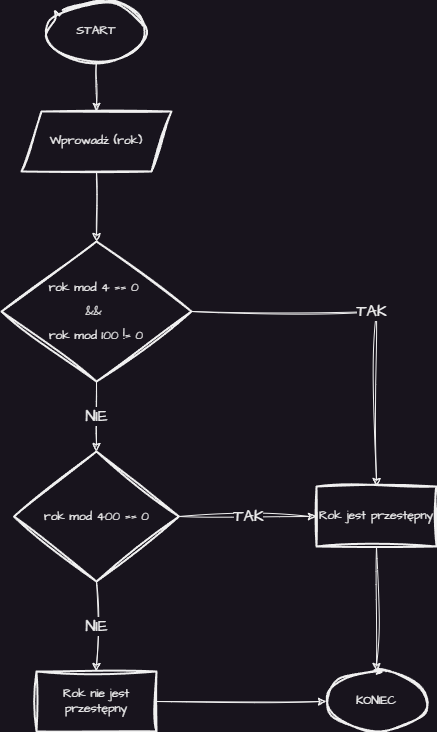

The diagram above was exported from draw.io. Its source (the exported page's mxGraphModel, read from the mxfile embedded in the PNG):
<mxGraphModel dx="1450" dy="573" grid="1" gridSize="10" guides="1" tooltips="1" connect="1" arrows="1" fold="1" page="0" pageScale="1" pageWidth="827" pageHeight="1169" background="none" math="0" shadow="0">
  <root>
    <mxCell id="0" />
    <mxCell id="1" parent="0" />
    <mxCell id="XmMcmeLGJs62hen2CC_U-3" value="" style="edgeStyle=orthogonalEdgeStyle;rounded=0;sketch=1;hachureGap=4;jiggle=2;curveFitting=1;orthogonalLoop=1;jettySize=auto;html=1;fontFamily=Architects Daughter;fontSource=https%3A%2F%2Ffonts.googleapis.com%2Fcss%3Ffamily%3DArchitects%2BDaughter;fontSize=12;" parent="1" source="XmMcmeLGJs62hen2CC_U-1" target="XmMcmeLGJs62hen2CC_U-2" edge="1">
      <mxGeometry relative="1" as="geometry" />
    </mxCell>
    <mxCell id="XmMcmeLGJs62hen2CC_U-1" value="START" style="strokeWidth=2;html=1;shape=mxgraph.flowchart.start_1;whiteSpace=wrap;sketch=1;hachureGap=4;jiggle=2;curveFitting=1;fontFamily=Architects Daughter;fontSource=https%3A%2F%2Ffonts.googleapis.com%2Fcss%3Ffamily%3DArchitects%2BDaughter;fontSize=12;" parent="1" vertex="1">
      <mxGeometry x="30" y="110" width="100" height="60" as="geometry" />
    </mxCell>
    <mxCell id="XmMcmeLGJs62hen2CC_U-5" value="" style="edgeStyle=orthogonalEdgeStyle;rounded=0;sketch=1;hachureGap=4;jiggle=2;curveFitting=1;orthogonalLoop=1;jettySize=auto;html=1;fontFamily=Architects Daughter;fontSource=https%3A%2F%2Ffonts.googleapis.com%2Fcss%3Ffamily%3DArchitects%2BDaughter;fontSize=12;" parent="1" source="XmMcmeLGJs62hen2CC_U-2" target="XmMcmeLGJs62hen2CC_U-4" edge="1">
      <mxGeometry relative="1" as="geometry" />
    </mxCell>
    <mxCell id="XmMcmeLGJs62hen2CC_U-2" value="Wprowadź (rok)" style="shape=parallelogram;perimeter=parallelogramPerimeter;whiteSpace=wrap;html=1;fixedSize=1;fontSize=12;fontFamily=Architects Daughter;strokeWidth=2;sketch=1;hachureGap=4;jiggle=2;curveFitting=1;fontSource=https%3A%2F%2Ffonts.googleapis.com%2Fcss%3Ffamily%3DArchitects%2BDaughter;" parent="1" vertex="1">
      <mxGeometry x="5" y="220" width="150" height="60" as="geometry" />
    </mxCell>
    <mxCell id="XmMcmeLGJs62hen2CC_U-12" value="TAK" style="edgeStyle=orthogonalEdgeStyle;rounded=0;sketch=1;hachureGap=4;jiggle=2;curveFitting=1;orthogonalLoop=1;jettySize=auto;html=1;fontFamily=Architects Daughter;fontSource=https%3A%2F%2Ffonts.googleapis.com%2Fcss%3Ffamily%3DArchitects%2BDaughter;fontSize=16;" parent="1" source="XmMcmeLGJs62hen2CC_U-4" target="XmMcmeLGJs62hen2CC_U-11" edge="1">
      <mxGeometry relative="1" as="geometry" />
    </mxCell>
    <mxCell id="XmMcmeLGJs62hen2CC_U-14" value="NIE" style="edgeStyle=orthogonalEdgeStyle;rounded=0;sketch=1;hachureGap=4;jiggle=2;curveFitting=1;orthogonalLoop=1;jettySize=auto;html=1;fontFamily=Architects Daughter;fontSource=https%3A%2F%2Ffonts.googleapis.com%2Fcss%3Ffamily%3DArchitects%2BDaughter;fontSize=16;" parent="1" source="XmMcmeLGJs62hen2CC_U-4" target="XmMcmeLGJs62hen2CC_U-13" edge="1">
      <mxGeometry relative="1" as="geometry" />
    </mxCell>
    <mxCell id="XmMcmeLGJs62hen2CC_U-4" value="&lt;p style=&quot;line-height: 100%; font-size: 12px;&quot;&gt;rok mod 4 == 0&amp;nbsp;&lt;/p&gt;&lt;p style=&quot;line-height: 100%; font-size: 12px;&quot;&gt;&amp;amp;&amp;amp;&amp;nbsp;&lt;/p&gt;&lt;p style=&quot;line-height: 100%; font-size: 12px;&quot;&gt;rok mod 100 != 0&lt;/p&gt;" style="rhombus;whiteSpace=wrap;html=1;fontSize=12;fontFamily=Architects Daughter;strokeWidth=2;sketch=1;hachureGap=4;jiggle=2;curveFitting=1;fontSource=https%3A%2F%2Ffonts.googleapis.com%2Fcss%3Ffamily%3DArchitects%2BDaughter;verticalAlign=middle;horizontal=1;align=center;labelPosition=center;verticalLabelPosition=middle;" parent="1" vertex="1">
      <mxGeometry x="-15" y="350" width="190" height="140" as="geometry" />
    </mxCell>
    <mxCell id="XmMcmeLGJs62hen2CC_U-35" style="edgeStyle=orthogonalEdgeStyle;rounded=0;sketch=1;hachureGap=4;jiggle=2;curveFitting=1;orthogonalLoop=1;jettySize=auto;html=1;fontFamily=Architects Daughter;fontSource=https%3A%2F%2Ffonts.googleapis.com%2Fcss%3Ffamily%3DArchitects%2BDaughter;fontSize=12;" parent="1" source="XmMcmeLGJs62hen2CC_U-11" target="XmMcmeLGJs62hen2CC_U-33" edge="1">
      <mxGeometry relative="1" as="geometry" />
    </mxCell>
    <mxCell id="XmMcmeLGJs62hen2CC_U-11" value="Rok jest przestępny" style="whiteSpace=wrap;html=1;fontSize=12;fontFamily=Architects Daughter;strokeWidth=2;sketch=1;hachureGap=4;jiggle=2;curveFitting=1;fontSource=https%3A%2F%2Ffonts.googleapis.com%2Fcss%3Ffamily%3DArchitects%2BDaughter;" parent="1" vertex="1">
      <mxGeometry x="300" y="595" width="120" height="60" as="geometry" />
    </mxCell>
    <mxCell id="XmMcmeLGJs62hen2CC_U-28" value="TAK" style="edgeStyle=orthogonalEdgeStyle;rounded=0;sketch=1;hachureGap=4;jiggle=2;curveFitting=1;orthogonalLoop=1;jettySize=auto;html=1;entryX=0;entryY=0.5;entryDx=0;entryDy=0;fontFamily=Architects Daughter;fontSource=https%3A%2F%2Ffonts.googleapis.com%2Fcss%3Ffamily%3DArchitects%2BDaughter;fontSize=16;" parent="1" source="XmMcmeLGJs62hen2CC_U-13" target="XmMcmeLGJs62hen2CC_U-11" edge="1">
      <mxGeometry relative="1" as="geometry" />
    </mxCell>
    <mxCell id="XmMcmeLGJs62hen2CC_U-30" value="NIE" style="edgeStyle=orthogonalEdgeStyle;rounded=0;sketch=1;hachureGap=4;jiggle=2;curveFitting=1;orthogonalLoop=1;jettySize=auto;html=1;fontFamily=Architects Daughter;fontSource=https%3A%2F%2Ffonts.googleapis.com%2Fcss%3Ffamily%3DArchitects%2BDaughter;fontSize=16;" parent="1" source="XmMcmeLGJs62hen2CC_U-13" target="XmMcmeLGJs62hen2CC_U-29" edge="1">
      <mxGeometry relative="1" as="geometry" />
    </mxCell>
    <mxCell id="XmMcmeLGJs62hen2CC_U-13" value="&lt;p style=&quot;line-height: 100%; font-size: 12px;&quot;&gt;rok mod 400 == 0&lt;/p&gt;" style="rhombus;whiteSpace=wrap;html=1;fontSize=12;fontFamily=Architects Daughter;strokeWidth=2;sketch=1;hachureGap=4;jiggle=2;curveFitting=1;fontSource=https%3A%2F%2Ffonts.googleapis.com%2Fcss%3Ffamily%3DArchitects%2BDaughter;" parent="1" vertex="1">
      <mxGeometry x="-2.5" y="560" width="165" height="130" as="geometry" />
    </mxCell>
    <mxCell id="XmMcmeLGJs62hen2CC_U-34" style="edgeStyle=orthogonalEdgeStyle;rounded=0;sketch=1;hachureGap=4;jiggle=2;curveFitting=1;orthogonalLoop=1;jettySize=auto;html=1;fontFamily=Architects Daughter;fontSource=https%3A%2F%2Ffonts.googleapis.com%2Fcss%3Ffamily%3DArchitects%2BDaughter;fontSize=12;" parent="1" source="XmMcmeLGJs62hen2CC_U-29" target="XmMcmeLGJs62hen2CC_U-33" edge="1">
      <mxGeometry relative="1" as="geometry" />
    </mxCell>
    <mxCell id="XmMcmeLGJs62hen2CC_U-29" value="Rok nie jest przestępny" style="whiteSpace=wrap;html=1;fontSize=12;fontFamily=Architects Daughter;strokeWidth=2;sketch=1;hachureGap=4;jiggle=2;curveFitting=1;fontSource=https%3A%2F%2Ffonts.googleapis.com%2Fcss%3Ffamily%3DArchitects%2BDaughter;" parent="1" vertex="1">
      <mxGeometry x="20" y="780" width="120" height="60" as="geometry" />
    </mxCell>
    <mxCell id="XmMcmeLGJs62hen2CC_U-33" value="KONIEC" style="strokeWidth=2;html=1;shape=mxgraph.flowchart.start_1;whiteSpace=wrap;sketch=1;hachureGap=4;jiggle=2;curveFitting=1;fontFamily=Architects Daughter;fontSource=https%3A%2F%2Ffonts.googleapis.com%2Fcss%3Ffamily%3DArchitects%2BDaughter;fontSize=12;" parent="1" vertex="1">
      <mxGeometry x="310" y="780" width="100" height="60" as="geometry" />
    </mxCell>
  </root>
</mxGraphModel>